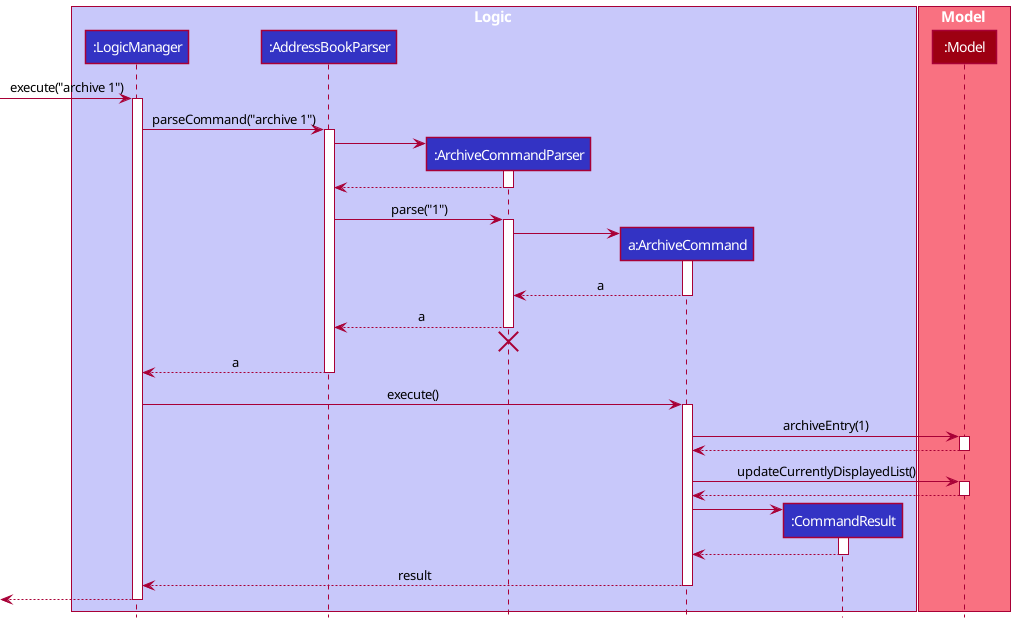

The diagram above was rendered by PlantUML. Its source (embedded in the PNG):
@startuml
!include style.puml

box Logic LOGIC_COLOR_T1
participant ":LogicManager" as LogicManager LOGIC_COLOR
participant ":AddressBookParser" as AddressBookParser LOGIC_COLOR
participant ":ArchiveCommandParser" as ArchiveCommandParser LOGIC_COLOR
participant "a:ArchiveCommand" as ArchiveCommand LOGIC_COLOR
participant ":CommandResult" as CommandResult LOGIC_COLOR
end box

box Model MODEL_COLOR_T1
participant ":Model" as Model MODEL_COLOR
end box

[-> LogicManager : execute("archive 1")
activate LogicManager

LogicManager -> AddressBookParser : parseCommand("archive 1")
activate AddressBookParser

create ArchiveCommandParser
AddressBookParser -> ArchiveCommandParser
activate ArchiveCommandParser

ArchiveCommandParser --> AddressBookParser
deactivate ArchiveCommandParser

AddressBookParser -> ArchiveCommandParser : parse("1")
activate ArchiveCommandParser

create ArchiveCommand
ArchiveCommandParser -> ArchiveCommand
activate ArchiveCommand

ArchiveCommand --> ArchiveCommandParser : a
deactivate ArchiveCommand

ArchiveCommandParser --> AddressBookParser : a
deactivate ArchiveCommandParser
'Hidden arrow to position the destroy marker below the end of the activation bar.
ArchiveCommandParser -[hidden]-> AddressBookParser
destroy ArchiveCommandParser

AddressBookParser --> LogicManager : a
deactivate AddressBookParser

LogicManager -> ArchiveCommand : execute()
activate ArchiveCommand

ArchiveCommand -> Model : archiveEntry(1)
activate Model

Model --> ArchiveCommand
deactivate Model

ArchiveCommand -> Model : updateCurrentlyDisplayedList()
activate Model

Model --> ArchiveCommand
deactivate Model

create CommandResult
ArchiveCommand -> CommandResult
activate CommandResult

CommandResult --> ArchiveCommand
deactivate CommandResult

ArchiveCommand --> LogicManager : result
deactivate ArchiveCommand

[<--LogicManager
deactivate LogicManager
@enduml